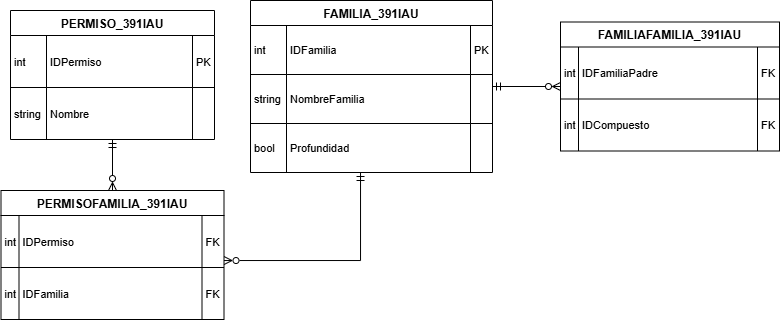

The diagram above was exported from draw.io. Its source (the exported page's mxGraphModel, read from the mxfile embedded in the PNG):
<mxGraphModel dx="815" dy="481" grid="1" gridSize="10" guides="1" tooltips="1" connect="1" arrows="1" fold="1" page="1" pageScale="1" pageWidth="850" pageHeight="1100" math="0" shadow="0">
  <root>
    <mxCell id="0" />
    <mxCell id="1" parent="0" />
    <mxCell id="y-yTcI-RV5eLXglRJxMU-181" style="edgeStyle=orthogonalEdgeStyle;rounded=0;orthogonalLoop=1;jettySize=auto;html=1;startArrow=ERmandOne;startFill=0;endArrow=ERzeroToMany;endFill=0;" parent="1" source="y-yTcI-RV5eLXglRJxMU-121" target="y-yTcI-RV5eLXglRJxMU-152" edge="1">
      <mxGeometry relative="1" as="geometry" />
    </mxCell>
    <mxCell id="y-yTcI-RV5eLXglRJxMU-121" value="PERMISO_391IAU" style="shape=table;startSize=25;container=1;collapsible=0;childLayout=tableLayout;fixedRows=1;rowLines=1;fontStyle=1;align=center;resizeLast=1;" parent="1" vertex="1">
      <mxGeometry x="10" y="20" width="204" height="129" as="geometry" />
    </mxCell>
    <mxCell id="y-yTcI-RV5eLXglRJxMU-122" style="shape=tableRow;horizontal=0;startSize=0;swimlaneHead=0;swimlaneBody=0;fillColor=none;collapsible=0;dropTarget=0;points=[[0,0.5],[1,0.5]];portConstraint=eastwest;top=0;left=0;right=0;bottom=0;" parent="y-yTcI-RV5eLXglRJxMU-121" vertex="1">
      <mxGeometry y="25" width="204" height="52" as="geometry" />
    </mxCell>
    <mxCell id="y-yTcI-RV5eLXglRJxMU-123" value="int" style="shape=partialRectangle;connectable=0;fillColor=none;top=0;left=0;bottom=0;right=0;align=left;spacingLeft=2;overflow=hidden;fontSize=11;" parent="y-yTcI-RV5eLXglRJxMU-122" vertex="1">
      <mxGeometry width="36" height="52" as="geometry">
        <mxRectangle width="36" height="52" as="alternateBounds" />
      </mxGeometry>
    </mxCell>
    <mxCell id="y-yTcI-RV5eLXglRJxMU-124" value="IDPermiso" style="shape=partialRectangle;connectable=0;fillColor=none;top=0;left=0;bottom=0;right=0;align=left;spacingLeft=2;overflow=hidden;fontSize=11;" parent="y-yTcI-RV5eLXglRJxMU-122" vertex="1">
      <mxGeometry x="36" width="146" height="52" as="geometry">
        <mxRectangle width="146" height="52" as="alternateBounds" />
      </mxGeometry>
    </mxCell>
    <mxCell id="y-yTcI-RV5eLXglRJxMU-125" value="PK" style="shape=partialRectangle;connectable=0;fillColor=none;top=0;left=0;bottom=0;right=0;align=left;spacingLeft=2;overflow=hidden;fontSize=11;" parent="y-yTcI-RV5eLXglRJxMU-122" vertex="1">
      <mxGeometry x="182" width="22" height="52" as="geometry">
        <mxRectangle width="22" height="52" as="alternateBounds" />
      </mxGeometry>
    </mxCell>
    <mxCell id="y-yTcI-RV5eLXglRJxMU-126" style="shape=tableRow;horizontal=0;startSize=0;swimlaneHead=0;swimlaneBody=0;fillColor=none;collapsible=0;dropTarget=0;points=[[0,0.5],[1,0.5]];portConstraint=eastwest;top=0;left=0;right=0;bottom=0;" parent="y-yTcI-RV5eLXglRJxMU-121" vertex="1">
      <mxGeometry y="77" width="204" height="52" as="geometry" />
    </mxCell>
    <mxCell id="y-yTcI-RV5eLXglRJxMU-127" value="string" style="shape=partialRectangle;connectable=0;fillColor=none;top=0;left=0;bottom=0;right=0;align=left;spacingLeft=2;overflow=hidden;fontSize=11;" parent="y-yTcI-RV5eLXglRJxMU-126" vertex="1">
      <mxGeometry width="36" height="52" as="geometry">
        <mxRectangle width="36" height="52" as="alternateBounds" />
      </mxGeometry>
    </mxCell>
    <mxCell id="y-yTcI-RV5eLXglRJxMU-128" value="Nombre" style="shape=partialRectangle;connectable=0;fillColor=none;top=0;left=0;bottom=0;right=0;align=left;spacingLeft=2;overflow=hidden;fontSize=11;" parent="y-yTcI-RV5eLXglRJxMU-126" vertex="1">
      <mxGeometry x="36" width="146" height="52" as="geometry">
        <mxRectangle width="146" height="52" as="alternateBounds" />
      </mxGeometry>
    </mxCell>
    <mxCell id="y-yTcI-RV5eLXglRJxMU-129" value="" style="shape=partialRectangle;connectable=0;fillColor=none;top=0;left=0;bottom=0;right=0;align=left;spacingLeft=2;overflow=hidden;fontSize=11;" parent="y-yTcI-RV5eLXglRJxMU-126" vertex="1">
      <mxGeometry x="182" width="22" height="52" as="geometry">
        <mxRectangle width="22" height="52" as="alternateBounds" />
      </mxGeometry>
    </mxCell>
    <mxCell id="y-yTcI-RV5eLXglRJxMU-183" style="edgeStyle=orthogonalEdgeStyle;rounded=0;orthogonalLoop=1;jettySize=auto;html=1;endArrow=ERzeroToMany;endFill=0;startArrow=ERmandOne;startFill=0;" parent="1" source="y-yTcI-RV5eLXglRJxMU-139" target="y-yTcI-RV5eLXglRJxMU-152" edge="1">
      <mxGeometry relative="1" as="geometry">
        <Array as="points">
          <mxPoint x="360" y="270" />
        </Array>
      </mxGeometry>
    </mxCell>
    <mxCell id="y-yTcI-RV5eLXglRJxMU-184" style="edgeStyle=orthogonalEdgeStyle;rounded=0;orthogonalLoop=1;jettySize=auto;html=1;startArrow=ERmandOne;startFill=0;endArrow=ERzeroToMany;endFill=0;" parent="1" source="y-yTcI-RV5eLXglRJxMU-139" target="y-yTcI-RV5eLXglRJxMU-161" edge="1">
      <mxGeometry relative="1" as="geometry">
        <Array as="points">
          <mxPoint x="630" y="96" />
        </Array>
      </mxGeometry>
    </mxCell>
    <mxCell id="y-yTcI-RV5eLXglRJxMU-139" value="FAMILIA_391IAU" style="shape=table;startSize=25;container=1;collapsible=0;childLayout=tableLayout;fixedRows=1;rowLines=1;fontStyle=1;align=center;resizeLast=1;" parent="1" vertex="1">
      <mxGeometry x="250" y="10" width="242" height="172" as="geometry" />
    </mxCell>
    <mxCell id="y-yTcI-RV5eLXglRJxMU-140" style="shape=tableRow;horizontal=0;startSize=0;swimlaneHead=0;swimlaneBody=0;fillColor=none;collapsible=0;dropTarget=0;points=[[0,0.5],[1,0.5]];portConstraint=eastwest;top=0;left=0;right=0;bottom=0;" parent="y-yTcI-RV5eLXglRJxMU-139" vertex="1">
      <mxGeometry y="25" width="242" height="49" as="geometry" />
    </mxCell>
    <mxCell id="y-yTcI-RV5eLXglRJxMU-141" value="int" style="shape=partialRectangle;connectable=0;fillColor=none;top=0;left=0;bottom=0;right=0;align=left;spacingLeft=2;overflow=hidden;fontSize=11;" parent="y-yTcI-RV5eLXglRJxMU-140" vertex="1">
      <mxGeometry width="36" height="49" as="geometry">
        <mxRectangle width="36" height="49" as="alternateBounds" />
      </mxGeometry>
    </mxCell>
    <mxCell id="y-yTcI-RV5eLXglRJxMU-142" value="IDFamilia" style="shape=partialRectangle;connectable=0;fillColor=none;top=0;left=0;bottom=0;right=0;align=left;spacingLeft=2;overflow=hidden;fontSize=11;" parent="y-yTcI-RV5eLXglRJxMU-140" vertex="1">
      <mxGeometry x="36" width="184" height="49" as="geometry">
        <mxRectangle width="184" height="49" as="alternateBounds" />
      </mxGeometry>
    </mxCell>
    <mxCell id="y-yTcI-RV5eLXglRJxMU-143" value="PK" style="shape=partialRectangle;connectable=0;fillColor=none;top=0;left=0;bottom=0;right=0;align=left;spacingLeft=2;overflow=hidden;fontSize=11;" parent="y-yTcI-RV5eLXglRJxMU-140" vertex="1">
      <mxGeometry x="220" width="22" height="49" as="geometry">
        <mxRectangle width="22" height="49" as="alternateBounds" />
      </mxGeometry>
    </mxCell>
    <mxCell id="y-yTcI-RV5eLXglRJxMU-144" style="shape=tableRow;horizontal=0;startSize=0;swimlaneHead=0;swimlaneBody=0;fillColor=none;collapsible=0;dropTarget=0;points=[[0,0.5],[1,0.5]];portConstraint=eastwest;top=0;left=0;right=0;bottom=0;" parent="y-yTcI-RV5eLXglRJxMU-139" vertex="1">
      <mxGeometry y="74" width="242" height="49" as="geometry" />
    </mxCell>
    <mxCell id="y-yTcI-RV5eLXglRJxMU-145" value="string" style="shape=partialRectangle;connectable=0;fillColor=none;top=0;left=0;bottom=0;right=0;align=left;spacingLeft=2;overflow=hidden;fontSize=11;" parent="y-yTcI-RV5eLXglRJxMU-144" vertex="1">
      <mxGeometry width="36" height="49" as="geometry">
        <mxRectangle width="36" height="49" as="alternateBounds" />
      </mxGeometry>
    </mxCell>
    <mxCell id="y-yTcI-RV5eLXglRJxMU-146" value="NombreFamilia" style="shape=partialRectangle;connectable=0;fillColor=none;top=0;left=0;bottom=0;right=0;align=left;spacingLeft=2;overflow=hidden;fontSize=11;" parent="y-yTcI-RV5eLXglRJxMU-144" vertex="1">
      <mxGeometry x="36" width="184" height="49" as="geometry">
        <mxRectangle width="184" height="49" as="alternateBounds" />
      </mxGeometry>
    </mxCell>
    <mxCell id="y-yTcI-RV5eLXglRJxMU-147" value="" style="shape=partialRectangle;connectable=0;fillColor=none;top=0;left=0;bottom=0;right=0;align=left;spacingLeft=2;overflow=hidden;fontSize=11;" parent="y-yTcI-RV5eLXglRJxMU-144" vertex="1">
      <mxGeometry x="220" width="22" height="49" as="geometry">
        <mxRectangle width="22" height="49" as="alternateBounds" />
      </mxGeometry>
    </mxCell>
    <mxCell id="y-yTcI-RV5eLXglRJxMU-148" style="shape=tableRow;horizontal=0;startSize=0;swimlaneHead=0;swimlaneBody=0;fillColor=none;collapsible=0;dropTarget=0;points=[[0,0.5],[1,0.5]];portConstraint=eastwest;top=0;left=0;right=0;bottom=0;" parent="y-yTcI-RV5eLXglRJxMU-139" vertex="1">
      <mxGeometry y="123" width="242" height="49" as="geometry" />
    </mxCell>
    <mxCell id="y-yTcI-RV5eLXglRJxMU-149" value="bool" style="shape=partialRectangle;connectable=0;fillColor=none;top=0;left=0;bottom=0;right=0;align=left;spacingLeft=2;overflow=hidden;fontSize=11;" parent="y-yTcI-RV5eLXglRJxMU-148" vertex="1">
      <mxGeometry width="36" height="49" as="geometry">
        <mxRectangle width="36" height="49" as="alternateBounds" />
      </mxGeometry>
    </mxCell>
    <mxCell id="y-yTcI-RV5eLXglRJxMU-150" value="Profundidad" style="shape=partialRectangle;connectable=0;fillColor=none;top=0;left=0;bottom=0;right=0;align=left;spacingLeft=2;overflow=hidden;fontSize=11;" parent="y-yTcI-RV5eLXglRJxMU-148" vertex="1">
      <mxGeometry x="36" width="184" height="49" as="geometry">
        <mxRectangle width="184" height="49" as="alternateBounds" />
      </mxGeometry>
    </mxCell>
    <mxCell id="y-yTcI-RV5eLXglRJxMU-151" value="" style="shape=partialRectangle;connectable=0;fillColor=none;top=0;left=0;bottom=0;right=0;align=left;spacingLeft=2;overflow=hidden;fontSize=11;" parent="y-yTcI-RV5eLXglRJxMU-148" vertex="1">
      <mxGeometry x="220" width="22" height="49" as="geometry">
        <mxRectangle width="22" height="49" as="alternateBounds" />
      </mxGeometry>
    </mxCell>
    <mxCell id="y-yTcI-RV5eLXglRJxMU-152" value="PERMISOFAMILIA_391IAU" style="shape=table;startSize=25;container=1;collapsible=0;childLayout=tableLayout;fixedRows=1;rowLines=1;fontStyle=1;align=center;resizeLast=1;" parent="1" vertex="1">
      <mxGeometry x="0.5" y="200" width="223" height="129" as="geometry" />
    </mxCell>
    <mxCell id="y-yTcI-RV5eLXglRJxMU-153" style="shape=tableRow;horizontal=0;startSize=0;swimlaneHead=0;swimlaneBody=0;fillColor=none;collapsible=0;dropTarget=0;points=[[0,0.5],[1,0.5]];portConstraint=eastwest;top=0;left=0;right=0;bottom=0;" parent="y-yTcI-RV5eLXglRJxMU-152" vertex="1">
      <mxGeometry y="25" width="223" height="52" as="geometry" />
    </mxCell>
    <mxCell id="y-yTcI-RV5eLXglRJxMU-154" value="int" style="shape=partialRectangle;connectable=0;fillColor=none;top=0;left=0;bottom=0;right=0;align=left;spacingLeft=2;overflow=hidden;fontSize=11;" parent="y-yTcI-RV5eLXglRJxMU-153" vertex="1">
      <mxGeometry width="18" height="52" as="geometry">
        <mxRectangle width="18" height="52" as="alternateBounds" />
      </mxGeometry>
    </mxCell>
    <mxCell id="y-yTcI-RV5eLXglRJxMU-155" value="IDPermiso" style="shape=partialRectangle;connectable=0;fillColor=none;top=0;left=0;bottom=0;right=0;align=left;spacingLeft=2;overflow=hidden;fontSize=11;" parent="y-yTcI-RV5eLXglRJxMU-153" vertex="1">
      <mxGeometry x="18" width="183" height="52" as="geometry">
        <mxRectangle width="183" height="52" as="alternateBounds" />
      </mxGeometry>
    </mxCell>
    <mxCell id="y-yTcI-RV5eLXglRJxMU-156" value="FK" style="shape=partialRectangle;connectable=0;fillColor=none;top=0;left=0;bottom=0;right=0;align=left;spacingLeft=2;overflow=hidden;fontSize=11;" parent="y-yTcI-RV5eLXglRJxMU-153" vertex="1">
      <mxGeometry x="201" width="22" height="52" as="geometry">
        <mxRectangle width="22" height="52" as="alternateBounds" />
      </mxGeometry>
    </mxCell>
    <mxCell id="y-yTcI-RV5eLXglRJxMU-157" style="shape=tableRow;horizontal=0;startSize=0;swimlaneHead=0;swimlaneBody=0;fillColor=none;collapsible=0;dropTarget=0;points=[[0,0.5],[1,0.5]];portConstraint=eastwest;top=0;left=0;right=0;bottom=0;" parent="y-yTcI-RV5eLXglRJxMU-152" vertex="1">
      <mxGeometry y="77" width="223" height="52" as="geometry" />
    </mxCell>
    <mxCell id="y-yTcI-RV5eLXglRJxMU-158" value="int" style="shape=partialRectangle;connectable=0;fillColor=none;top=0;left=0;bottom=0;right=0;align=left;spacingLeft=2;overflow=hidden;fontSize=11;" parent="y-yTcI-RV5eLXglRJxMU-157" vertex="1">
      <mxGeometry width="18" height="52" as="geometry">
        <mxRectangle width="18" height="52" as="alternateBounds" />
      </mxGeometry>
    </mxCell>
    <mxCell id="y-yTcI-RV5eLXglRJxMU-159" value="IDFamilia" style="shape=partialRectangle;connectable=0;fillColor=none;top=0;left=0;bottom=0;right=0;align=left;spacingLeft=2;overflow=hidden;fontSize=11;" parent="y-yTcI-RV5eLXglRJxMU-157" vertex="1">
      <mxGeometry x="18" width="183" height="52" as="geometry">
        <mxRectangle width="183" height="52" as="alternateBounds" />
      </mxGeometry>
    </mxCell>
    <mxCell id="y-yTcI-RV5eLXglRJxMU-160" value="FK" style="shape=partialRectangle;connectable=0;fillColor=none;top=0;left=0;bottom=0;right=0;align=left;spacingLeft=2;overflow=hidden;fontSize=11;" parent="y-yTcI-RV5eLXglRJxMU-157" vertex="1">
      <mxGeometry x="201" width="22" height="52" as="geometry">
        <mxRectangle width="22" height="52" as="alternateBounds" />
      </mxGeometry>
    </mxCell>
    <mxCell id="y-yTcI-RV5eLXglRJxMU-161" value="FAMILIAFAMILIA_391IAU" style="shape=table;startSize=25;container=1;collapsible=0;childLayout=tableLayout;fixedRows=1;rowLines=1;fontStyle=1;align=center;resizeLast=1;" parent="1" vertex="1">
      <mxGeometry x="560" y="31.5" width="219" height="129" as="geometry" />
    </mxCell>
    <mxCell id="y-yTcI-RV5eLXglRJxMU-162" style="shape=tableRow;horizontal=0;startSize=0;swimlaneHead=0;swimlaneBody=0;fillColor=none;collapsible=0;dropTarget=0;points=[[0,0.5],[1,0.5]];portConstraint=eastwest;top=0;left=0;right=0;bottom=0;" parent="y-yTcI-RV5eLXglRJxMU-161" vertex="1">
      <mxGeometry y="25" width="219" height="52" as="geometry" />
    </mxCell>
    <mxCell id="y-yTcI-RV5eLXglRJxMU-163" value="int" style="shape=partialRectangle;connectable=0;fillColor=none;top=0;left=0;bottom=0;right=0;align=left;spacingLeft=2;overflow=hidden;fontSize=11;" parent="y-yTcI-RV5eLXglRJxMU-162" vertex="1">
      <mxGeometry width="18" height="52" as="geometry">
        <mxRectangle width="18" height="52" as="alternateBounds" />
      </mxGeometry>
    </mxCell>
    <mxCell id="y-yTcI-RV5eLXglRJxMU-164" value="IDFamiliaPadre" style="shape=partialRectangle;connectable=0;fillColor=none;top=0;left=0;bottom=0;right=0;align=left;spacingLeft=2;overflow=hidden;fontSize=11;" parent="y-yTcI-RV5eLXglRJxMU-162" vertex="1">
      <mxGeometry x="18" width="179" height="52" as="geometry">
        <mxRectangle width="179" height="52" as="alternateBounds" />
      </mxGeometry>
    </mxCell>
    <mxCell id="y-yTcI-RV5eLXglRJxMU-165" value="FK" style="shape=partialRectangle;connectable=0;fillColor=none;top=0;left=0;bottom=0;right=0;align=left;spacingLeft=2;overflow=hidden;fontSize=11;" parent="y-yTcI-RV5eLXglRJxMU-162" vertex="1">
      <mxGeometry x="197" width="22" height="52" as="geometry">
        <mxRectangle width="22" height="52" as="alternateBounds" />
      </mxGeometry>
    </mxCell>
    <mxCell id="y-yTcI-RV5eLXglRJxMU-166" style="shape=tableRow;horizontal=0;startSize=0;swimlaneHead=0;swimlaneBody=0;fillColor=none;collapsible=0;dropTarget=0;points=[[0,0.5],[1,0.5]];portConstraint=eastwest;top=0;left=0;right=0;bottom=0;" parent="y-yTcI-RV5eLXglRJxMU-161" vertex="1">
      <mxGeometry y="77" width="219" height="52" as="geometry" />
    </mxCell>
    <mxCell id="y-yTcI-RV5eLXglRJxMU-167" value="int" style="shape=partialRectangle;connectable=0;fillColor=none;top=0;left=0;bottom=0;right=0;align=left;spacingLeft=2;overflow=hidden;fontSize=11;" parent="y-yTcI-RV5eLXglRJxMU-166" vertex="1">
      <mxGeometry width="18" height="52" as="geometry">
        <mxRectangle width="18" height="52" as="alternateBounds" />
      </mxGeometry>
    </mxCell>
    <mxCell id="y-yTcI-RV5eLXglRJxMU-168" value="IDCompuesto" style="shape=partialRectangle;connectable=0;fillColor=none;top=0;left=0;bottom=0;right=0;align=left;spacingLeft=2;overflow=hidden;fontSize=11;" parent="y-yTcI-RV5eLXglRJxMU-166" vertex="1">
      <mxGeometry x="18" width="179" height="52" as="geometry">
        <mxRectangle width="179" height="52" as="alternateBounds" />
      </mxGeometry>
    </mxCell>
    <mxCell id="y-yTcI-RV5eLXglRJxMU-169" value="FK" style="shape=partialRectangle;connectable=0;fillColor=none;top=0;left=0;bottom=0;right=0;align=left;spacingLeft=2;overflow=hidden;fontSize=11;" parent="y-yTcI-RV5eLXglRJxMU-166" vertex="1">
      <mxGeometry x="197" width="22" height="52" as="geometry">
        <mxRectangle width="22" height="52" as="alternateBounds" />
      </mxGeometry>
    </mxCell>
  </root>
</mxGraphModel>